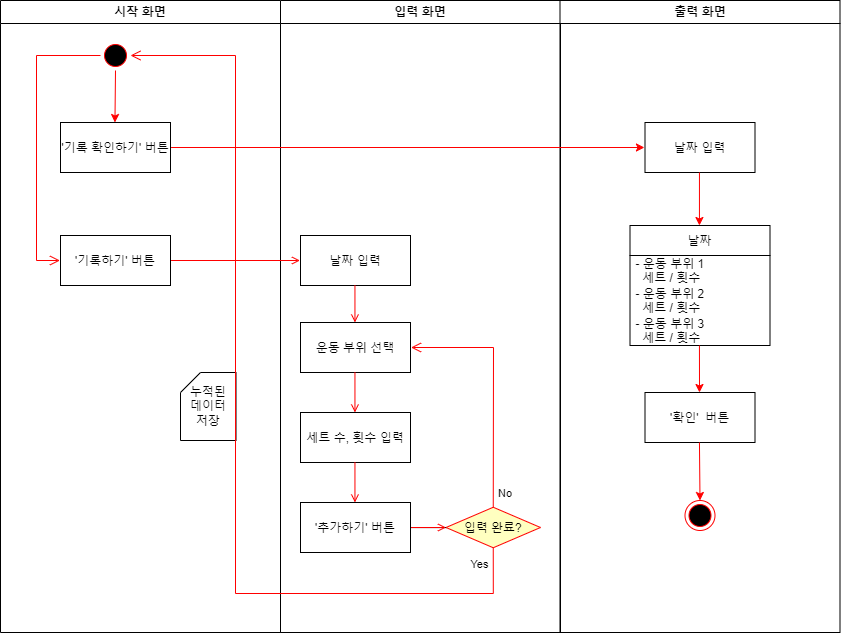

The diagram above was exported from draw.io. Its source (the exported page's mxGraphModel, read from the mxfile embedded in the PNG):
<mxGraphModel dx="1376" dy="795" grid="1" gridSize="10" guides="1" tooltips="1" connect="1" arrows="1" fold="1" page="1" pageScale="1" pageWidth="1169" pageHeight="826" background="none" math="0" shadow="0">
  <root>
    <mxCell id="0" />
    <mxCell id="1" parent="0" />
    <mxCell id="2" value="시작 화면" style="swimlane;whiteSpace=wrap" parent="1" vertex="1">
      <mxGeometry x="165" y="97" width="280" height="632" as="geometry" />
    </mxCell>
    <mxCell id="5" value="" style="ellipse;shape=startState;fillColor=#000000;strokeColor=#ff0000;" parent="2" vertex="1">
      <mxGeometry x="100" y="40" width="30" height="30" as="geometry" />
    </mxCell>
    <mxCell id="6" value="" style="edgeStyle=orthogonalEdgeStyle;elbow=horizontal;verticalAlign=bottom;endArrow=open;endSize=8;strokeColor=#FF0000;endFill=1;rounded=0;entryX=-0.005;entryY=0.5;entryDx=0;entryDy=0;entryPerimeter=0;" parent="2" source="5" target="7" edge="1">
      <mxGeometry x="100" y="40" as="geometry">
        <mxPoint x="115" y="110" as="targetPoint" />
        <Array as="points">
          <mxPoint x="36" y="55" />
          <mxPoint x="36" y="260" />
        </Array>
      </mxGeometry>
    </mxCell>
    <mxCell id="7" value="'기록하기' 버튼" style="" parent="2" vertex="1">
      <mxGeometry x="60" y="235" width="110" height="50" as="geometry" />
    </mxCell>
    <mxCell id="10" value="'기록 확인하기' 버튼" style="" parent="2" vertex="1">
      <mxGeometry x="60" y="122" width="110" height="50" as="geometry" />
    </mxCell>
    <mxCell id="KG-j7s3Hwwx6adlGxCmw-57" value="" style="endArrow=classic;html=1;rounded=0;strokeColor=#FF0000;exitX=0.5;exitY=1;exitDx=0;exitDy=0;entryX=0.495;entryY=0;entryDx=0;entryDy=0;entryPerimeter=0;" edge="1" parent="2" source="5" target="10">
      <mxGeometry width="50" height="50" relative="1" as="geometry">
        <mxPoint x="395.5" y="332" as="sourcePoint" />
        <mxPoint x="445.5" y="282" as="targetPoint" />
      </mxGeometry>
    </mxCell>
    <mxCell id="KG-j7s3Hwwx6adlGxCmw-73" value="누적된&lt;br&gt;데이터&lt;br&gt;저장" style="shape=card;whiteSpace=wrap;html=1;labelBackgroundColor=none;labelBorderColor=none;sketch=0;fillStyle=auto;fillColor=#FFFFFF;size=20;" vertex="1" parent="2">
      <mxGeometry x="180" y="372" width="55.5" height="68" as="geometry" />
    </mxCell>
    <mxCell id="3" value="입력 화면" style="swimlane;whiteSpace=wrap" parent="1" vertex="1">
      <mxGeometry x="445" y="97" width="280" height="632" as="geometry" />
    </mxCell>
    <mxCell id="15" value="날짜 입력" style="" parent="3" vertex="1">
      <mxGeometry x="20" y="235" width="110" height="50" as="geometry" />
    </mxCell>
    <mxCell id="16" value="운동 부위 선택" style="" parent="3" vertex="1">
      <mxGeometry x="20" y="322" width="110" height="50" as="geometry" />
    </mxCell>
    <mxCell id="17" value="" style="endArrow=open;strokeColor=#FF0000;endFill=1;rounded=0;exitX=0.495;exitY=1;exitDx=0;exitDy=0;exitPerimeter=0;entryX=0.495;entryY=0;entryDx=0;entryDy=0;entryPerimeter=0;" parent="3" source="15" target="16" edge="1">
      <mxGeometry relative="1" as="geometry">
        <mxPoint x="75.5" y="302" as="sourcePoint" />
        <mxPoint x="95.5" y="312" as="targetPoint" />
      </mxGeometry>
    </mxCell>
    <mxCell id="18" value="세트 수, 횟수 입력" style="" parent="3" vertex="1">
      <mxGeometry x="20" y="412" width="110" height="50" as="geometry" />
    </mxCell>
    <mxCell id="19" value="" style="endArrow=open;strokeColor=#FF0000;endFill=1;rounded=0;exitX=0.495;exitY=1;exitDx=0;exitDy=0;exitPerimeter=0;entryX=0.495;entryY=0;entryDx=0;entryDy=0;entryPerimeter=0;" parent="3" source="16" target="18" edge="1">
      <mxGeometry relative="1" as="geometry">
        <mxPoint x="75.5" y="402" as="sourcePoint" />
        <mxPoint x="74.5" y="412" as="targetPoint" />
      </mxGeometry>
    </mxCell>
    <mxCell id="KG-j7s3Hwwx6adlGxCmw-45" value="" style="edgeStyle=orthogonalEdgeStyle;rounded=0;orthogonalLoop=1;jettySize=auto;html=1;" edge="1" parent="3" source="21" target="KG-j7s3Hwwx6adlGxCmw-42">
      <mxGeometry relative="1" as="geometry" />
    </mxCell>
    <mxCell id="KG-j7s3Hwwx6adlGxCmw-46" value="" style="edgeStyle=orthogonalEdgeStyle;rounded=0;orthogonalLoop=1;jettySize=auto;html=1;exitX=0;exitY=0.5;exitDx=0;exitDy=0;" edge="1" parent="3" source="21" target="KG-j7s3Hwwx6adlGxCmw-42">
      <mxGeometry relative="1" as="geometry" />
    </mxCell>
    <mxCell id="21" value="입력 완료?" style="rhombus;fillColor=#ffffc0;strokeColor=#ff0000;" parent="3" vertex="1">
      <mxGeometry x="165.5" y="506.75" width="94.5" height="40.5" as="geometry" />
    </mxCell>
    <mxCell id="24" value="" style="endArrow=open;strokeColor=#FF0000;endFill=1;rounded=0;exitX=1.005;exitY=0.5;exitDx=0;exitDy=0;exitPerimeter=0;entryX=0;entryY=0.5;entryDx=0;entryDy=0;" parent="3" source="KG-j7s3Hwwx6adlGxCmw-42" target="21" edge="1">
      <mxGeometry relative="1" as="geometry">
        <mxPoint x="155.5" y="447" as="targetPoint" />
      </mxGeometry>
    </mxCell>
    <mxCell id="KG-j7s3Hwwx6adlGxCmw-42" value="'추가하기' 버튼" style="" vertex="1" parent="3">
      <mxGeometry x="20" y="502" width="110" height="50" as="geometry" />
    </mxCell>
    <mxCell id="KG-j7s3Hwwx6adlGxCmw-43" value="" style="endArrow=open;strokeColor=#FF0000;endFill=1;rounded=0;exitX=0.495;exitY=1;exitDx=0;exitDy=0;exitPerimeter=0;entryX=0.495;entryY=0;entryDx=0;entryDy=0;entryPerimeter=0;" edge="1" parent="3" source="18" target="KG-j7s3Hwwx6adlGxCmw-42">
      <mxGeometry relative="1" as="geometry">
        <mxPoint x="85" y="280" as="sourcePoint" />
        <mxPoint x="85" y="335" as="targetPoint" />
      </mxGeometry>
    </mxCell>
    <mxCell id="KG-j7s3Hwwx6adlGxCmw-53" value="No" style="edgeStyle=elbowEdgeStyle;elbow=horizontal;align=left;verticalAlign=bottom;endArrow=open;endSize=8;strokeColor=#FF0000;endFill=1;rounded=0;entryX=1.005;entryY=0.5;entryPerimeter=0;exitX=0.5;exitY=0;exitDx=0;exitDy=0;entryDx=0;entryDy=0;" edge="1" parent="3" source="21" target="16">
      <mxGeometry x="-0.9622" y="-2" relative="1" as="geometry">
        <mxPoint x="175.5" y="147.25" as="targetPoint" />
        <Array as="points">
          <mxPoint x="213" y="352" />
        </Array>
        <mxPoint x="225.5" y="372" as="sourcePoint" />
        <mxPoint x="1" as="offset" />
      </mxGeometry>
    </mxCell>
    <mxCell id="4" value="출력 화면" style="swimlane;whiteSpace=wrap" parent="1" vertex="1">
      <mxGeometry x="724.5" y="97" width="280" height="632" as="geometry" />
    </mxCell>
    <mxCell id="38" value="" style="ellipse;shape=endState;fillColor=#000000;strokeColor=#ff0000" parent="4" vertex="1">
      <mxGeometry x="125" y="500" width="30" height="30" as="geometry" />
    </mxCell>
    <mxCell id="KG-j7s3Hwwx6adlGxCmw-77" value="날짜 입력" style="" vertex="1" parent="4">
      <mxGeometry x="85" y="122" width="110" height="50" as="geometry" />
    </mxCell>
    <mxCell id="KG-j7s3Hwwx6adlGxCmw-78" value="날짜" style="swimlane;fontStyle=0;childLayout=stackLayout;horizontal=1;startSize=30;horizontalStack=0;resizeParent=1;resizeParentMax=0;resizeLast=0;collapsible=1;marginBottom=0;labelBackgroundColor=none;labelBorderColor=none;sketch=0;fillStyle=auto;fillColor=#FFFFFF;" vertex="1" parent="4">
      <mxGeometry x="70" y="225" width="140" height="120" as="geometry" />
    </mxCell>
    <mxCell id="KG-j7s3Hwwx6adlGxCmw-79" value="- 운동 부위 1&#10;  세트 / 횟수" style="text;strokeColor=none;fillColor=none;align=left;verticalAlign=middle;spacingLeft=4;spacingRight=4;overflow=hidden;points=[[0,0.5],[1,0.5]];portConstraint=eastwest;rotatable=0;labelBackgroundColor=none;labelBorderColor=none;sketch=0;fillStyle=auto;" vertex="1" parent="KG-j7s3Hwwx6adlGxCmw-78">
      <mxGeometry y="30" width="140" height="30" as="geometry" />
    </mxCell>
    <mxCell id="KG-j7s3Hwwx6adlGxCmw-83" value="- 운동 부위 2&#10;  세트 / 횟수" style="text;strokeColor=none;fillColor=none;align=left;verticalAlign=middle;spacingLeft=4;spacingRight=4;overflow=hidden;points=[[0,0.5],[1,0.5]];portConstraint=eastwest;rotatable=0;labelBackgroundColor=none;labelBorderColor=none;sketch=0;fillStyle=auto;" vertex="1" parent="KG-j7s3Hwwx6adlGxCmw-78">
      <mxGeometry y="60" width="140" height="30" as="geometry" />
    </mxCell>
    <mxCell id="KG-j7s3Hwwx6adlGxCmw-84" value="- 운동 부위 3&#10;  세트 / 횟수" style="text;strokeColor=none;fillColor=none;align=left;verticalAlign=middle;spacingLeft=4;spacingRight=4;overflow=hidden;points=[[0,0.5],[1,0.5]];portConstraint=eastwest;rotatable=0;labelBackgroundColor=none;labelBorderColor=none;sketch=0;fillStyle=auto;" vertex="1" parent="KG-j7s3Hwwx6adlGxCmw-78">
      <mxGeometry y="90" width="140" height="30" as="geometry" />
    </mxCell>
    <mxCell id="KG-j7s3Hwwx6adlGxCmw-82" value="" style="endArrow=classic;html=1;rounded=0;strokeColor=#FF0000;exitX=0.495;exitY=1;exitDx=0;exitDy=0;exitPerimeter=0;entryX=0.496;entryY=0;entryDx=0;entryDy=0;entryPerimeter=0;" edge="1" parent="4" source="KG-j7s3Hwwx6adlGxCmw-77" target="KG-j7s3Hwwx6adlGxCmw-78">
      <mxGeometry width="50" height="50" relative="1" as="geometry">
        <mxPoint x="-164.5" y="302" as="sourcePoint" />
        <mxPoint x="-114.5" y="252" as="targetPoint" />
      </mxGeometry>
    </mxCell>
    <mxCell id="KG-j7s3Hwwx6adlGxCmw-85" value="" style="endArrow=classic;html=1;rounded=0;strokeColor=#FF0000;exitX=0.496;exitY=1;exitDx=0;exitDy=0;exitPerimeter=0;" edge="1" parent="4" source="KG-j7s3Hwwx6adlGxCmw-84">
      <mxGeometry width="50" height="50" relative="1" as="geometry">
        <mxPoint x="-164.5" y="292" as="sourcePoint" />
        <mxPoint x="139.5" y="392" as="targetPoint" />
      </mxGeometry>
    </mxCell>
    <mxCell id="KG-j7s3Hwwx6adlGxCmw-87" value="'확인'  버튼" style="" vertex="1" parent="4">
      <mxGeometry x="85" y="392" width="110" height="50" as="geometry" />
    </mxCell>
    <mxCell id="KG-j7s3Hwwx6adlGxCmw-88" value="" style="endArrow=classic;html=1;rounded=0;strokeColor=#FF0000;exitX=0.495;exitY=1;exitDx=0;exitDy=0;exitPerimeter=0;entryX=0.5;entryY=0;entryDx=0;entryDy=0;" edge="1" parent="4" source="KG-j7s3Hwwx6adlGxCmw-87" target="38">
      <mxGeometry width="50" height="50" relative="1" as="geometry">
        <mxPoint x="-164.5" y="292" as="sourcePoint" />
        <mxPoint x="-114.5" y="242" as="targetPoint" />
      </mxGeometry>
    </mxCell>
    <mxCell id="20" value="" style="endArrow=open;strokeColor=#FF0000;endFill=1;rounded=0;exitX=1.005;exitY=0.5;exitDx=0;exitDy=0;exitPerimeter=0;entryX=-0.005;entryY=0.5;entryDx=0;entryDy=0;entryPerimeter=0;" parent="1" source="7" target="15" edge="1">
      <mxGeometry relative="1" as="geometry">
        <mxPoint x="460" y="264" as="targetPoint" />
      </mxGeometry>
    </mxCell>
    <mxCell id="KG-j7s3Hwwx6adlGxCmw-54" value="Yes" style="edgeStyle=orthogonalEdgeStyle;elbow=horizontal;align=left;verticalAlign=bottom;endArrow=open;endSize=8;strokeColor=#FF0000;endFill=1;rounded=0;entryX=1;entryY=0.5;exitX=0.5;exitY=1;exitDx=0;exitDy=0;entryDx=0;entryDy=0;" edge="1" parent="1" source="21" target="5">
      <mxGeometry x="-0.8531" y="-20" relative="1" as="geometry">
        <mxPoint x="550" y="348" as="targetPoint" />
        <Array as="points">
          <mxPoint x="658" y="690" />
          <mxPoint x="400" y="690" />
          <mxPoint x="400" y="152" />
        </Array>
        <mxPoint x="632.2" y="529.75" as="sourcePoint" />
        <mxPoint as="offset" />
      </mxGeometry>
    </mxCell>
    <mxCell id="KG-j7s3Hwwx6adlGxCmw-76" value="" style="endArrow=classic;html=1;rounded=0;strokeColor=#FF0000;exitX=1.005;exitY=0.5;exitDx=0;exitDy=0;exitPerimeter=0;entryX=-0.005;entryY=0.5;entryDx=0;entryDy=0;entryPerimeter=0;" edge="1" parent="1" source="10" target="KG-j7s3Hwwx6adlGxCmw-77">
      <mxGeometry width="50" height="50" relative="1" as="geometry">
        <mxPoint x="560" y="430" as="sourcePoint" />
        <mxPoint x="810" y="275" as="targetPoint" />
      </mxGeometry>
    </mxCell>
  </root>
</mxGraphModel>